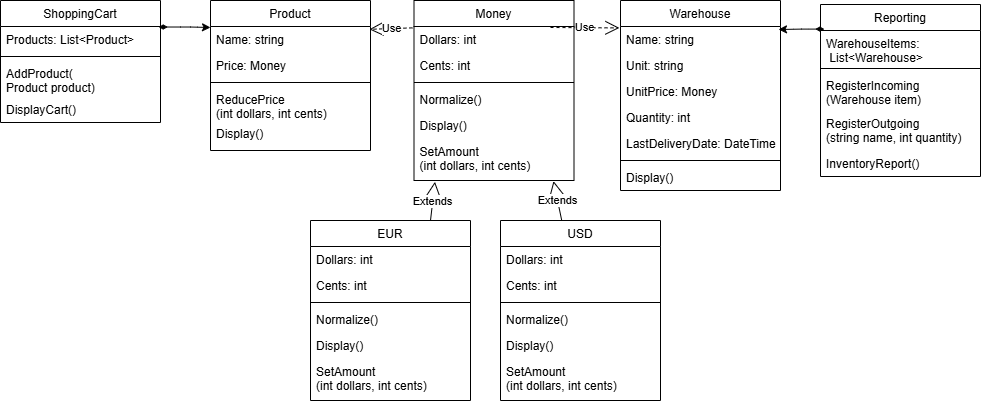

The diagram above was exported from draw.io. Its source (the exported page's mxGraphModel, read from the mxfile embedded in the PNG):
<mxGraphModel dx="1418" dy="736" grid="1" gridSize="10" guides="1" tooltips="1" connect="1" arrows="1" fold="1" page="1" pageScale="1" pageWidth="827" pageHeight="1169" math="0" shadow="0">
  <root>
    <mxCell id="WIyWlLk6GJQsqaUBKTNV-0" />
    <mxCell id="WIyWlLk6GJQsqaUBKTNV-1" parent="WIyWlLk6GJQsqaUBKTNV-0" />
    <mxCell id="zkfFHV4jXpPFQw0GAbJ--17" value="Money" style="swimlane;fontStyle=0;align=center;verticalAlign=top;childLayout=stackLayout;horizontal=1;startSize=26;horizontalStack=0;resizeParent=1;resizeLast=0;collapsible=1;marginBottom=0;rounded=0;shadow=0;strokeWidth=1;" parent="WIyWlLk6GJQsqaUBKTNV-1" vertex="1">
      <mxGeometry x="413.5" y="320" width="160" height="180" as="geometry">
        <mxRectangle x="550" y="140" width="160" height="26" as="alternateBounds" />
      </mxGeometry>
    </mxCell>
    <mxCell id="zkfFHV4jXpPFQw0GAbJ--18" value="Dollars: int" style="text;align=left;verticalAlign=top;spacingLeft=4;spacingRight=4;overflow=hidden;rotatable=0;points=[[0,0.5],[1,0.5]];portConstraint=eastwest;" parent="zkfFHV4jXpPFQw0GAbJ--17" vertex="1">
      <mxGeometry y="26" width="160" height="26" as="geometry" />
    </mxCell>
    <mxCell id="zkfFHV4jXpPFQw0GAbJ--19" value="Cents: int" style="text;align=left;verticalAlign=top;spacingLeft=4;spacingRight=4;overflow=hidden;rotatable=0;points=[[0,0.5],[1,0.5]];portConstraint=eastwest;rounded=0;shadow=0;html=0;" parent="zkfFHV4jXpPFQw0GAbJ--17" vertex="1">
      <mxGeometry y="52" width="160" height="26" as="geometry" />
    </mxCell>
    <mxCell id="zkfFHV4jXpPFQw0GAbJ--23" value="" style="line;html=1;strokeWidth=1;align=left;verticalAlign=middle;spacingTop=-1;spacingLeft=3;spacingRight=3;rotatable=0;labelPosition=right;points=[];portConstraint=eastwest;" parent="zkfFHV4jXpPFQw0GAbJ--17" vertex="1">
      <mxGeometry y="78" width="160" height="8" as="geometry" />
    </mxCell>
    <mxCell id="zkfFHV4jXpPFQw0GAbJ--24" value="Normalize()" style="text;align=left;verticalAlign=top;spacingLeft=4;spacingRight=4;overflow=hidden;rotatable=0;points=[[0,0.5],[1,0.5]];portConstraint=eastwest;" parent="zkfFHV4jXpPFQw0GAbJ--17" vertex="1">
      <mxGeometry y="86" width="160" height="26" as="geometry" />
    </mxCell>
    <mxCell id="zkfFHV4jXpPFQw0GAbJ--25" value="Display()" style="text;align=left;verticalAlign=top;spacingLeft=4;spacingRight=4;overflow=hidden;rotatable=0;points=[[0,0.5],[1,0.5]];portConstraint=eastwest;" parent="zkfFHV4jXpPFQw0GAbJ--17" vertex="1">
      <mxGeometry y="112" width="160" height="26" as="geometry" />
    </mxCell>
    <mxCell id="BN53Nru0uiy-R2oZk1Ck-38" value="SetAmount&#10;(int dollars, int cents)" style="text;align=left;verticalAlign=top;spacingLeft=4;spacingRight=4;overflow=hidden;rotatable=0;points=[[0,0.5],[1,0.5]];portConstraint=eastwest;" parent="zkfFHV4jXpPFQw0GAbJ--17" vertex="1">
      <mxGeometry y="138" width="160" height="42" as="geometry" />
    </mxCell>
    <mxCell id="BN53Nru0uiy-R2oZk1Ck-0" value="Product" style="swimlane;fontStyle=0;align=center;verticalAlign=top;childLayout=stackLayout;horizontal=1;startSize=26;horizontalStack=0;resizeParent=1;resizeLast=0;collapsible=1;marginBottom=0;rounded=0;shadow=0;strokeWidth=1;" parent="WIyWlLk6GJQsqaUBKTNV-1" vertex="1">
      <mxGeometry x="210" y="320" width="160" height="150" as="geometry">
        <mxRectangle x="550" y="140" width="160" height="26" as="alternateBounds" />
      </mxGeometry>
    </mxCell>
    <mxCell id="BN53Nru0uiy-R2oZk1Ck-1" value="Name: string" style="text;align=left;verticalAlign=top;spacingLeft=4;spacingRight=4;overflow=hidden;rotatable=0;points=[[0,0.5],[1,0.5]];portConstraint=eastwest;" parent="BN53Nru0uiy-R2oZk1Ck-0" vertex="1">
      <mxGeometry y="26" width="160" height="26" as="geometry" />
    </mxCell>
    <mxCell id="BN53Nru0uiy-R2oZk1Ck-2" value="Price: Money" style="text;align=left;verticalAlign=top;spacingLeft=4;spacingRight=4;overflow=hidden;rotatable=0;points=[[0,0.5],[1,0.5]];portConstraint=eastwest;rounded=0;shadow=0;html=0;" parent="BN53Nru0uiy-R2oZk1Ck-0" vertex="1">
      <mxGeometry y="52" width="160" height="26" as="geometry" />
    </mxCell>
    <mxCell id="BN53Nru0uiy-R2oZk1Ck-6" value="" style="line;html=1;strokeWidth=1;align=left;verticalAlign=middle;spacingTop=-1;spacingLeft=3;spacingRight=3;rotatable=0;labelPosition=right;points=[];portConstraint=eastwest;" parent="BN53Nru0uiy-R2oZk1Ck-0" vertex="1">
      <mxGeometry y="78" width="160" height="8" as="geometry" />
    </mxCell>
    <mxCell id="BN53Nru0uiy-R2oZk1Ck-7" value="ReducePrice&#10;(int dollars, int cents)" style="text;align=left;verticalAlign=top;spacingLeft=4;spacingRight=4;overflow=hidden;rotatable=0;points=[[0,0.5],[1,0.5]];portConstraint=eastwest;" parent="BN53Nru0uiy-R2oZk1Ck-0" vertex="1">
      <mxGeometry y="86" width="160" height="34" as="geometry" />
    </mxCell>
    <mxCell id="BN53Nru0uiy-R2oZk1Ck-8" value="Display()" style="text;align=left;verticalAlign=top;spacingLeft=4;spacingRight=4;overflow=hidden;rotatable=0;points=[[0,0.5],[1,0.5]];portConstraint=eastwest;" parent="BN53Nru0uiy-R2oZk1Ck-0" vertex="1">
      <mxGeometry y="120" width="160" height="26" as="geometry" />
    </mxCell>
    <mxCell id="BN53Nru0uiy-R2oZk1Ck-9" value="Warehouse" style="swimlane;fontStyle=0;align=center;verticalAlign=top;childLayout=stackLayout;horizontal=1;startSize=26;horizontalStack=0;resizeParent=1;resizeLast=0;collapsible=1;marginBottom=0;rounded=0;shadow=0;strokeWidth=1;" parent="WIyWlLk6GJQsqaUBKTNV-1" vertex="1">
      <mxGeometry x="620" y="320" width="160" height="190" as="geometry">
        <mxRectangle x="550" y="140" width="160" height="26" as="alternateBounds" />
      </mxGeometry>
    </mxCell>
    <mxCell id="BN53Nru0uiy-R2oZk1Ck-10" value="Name: string" style="text;align=left;verticalAlign=top;spacingLeft=4;spacingRight=4;overflow=hidden;rotatable=0;points=[[0,0.5],[1,0.5]];portConstraint=eastwest;" parent="BN53Nru0uiy-R2oZk1Ck-9" vertex="1">
      <mxGeometry y="26" width="160" height="26" as="geometry" />
    </mxCell>
    <mxCell id="BN53Nru0uiy-R2oZk1Ck-11" value="Unit: string" style="text;align=left;verticalAlign=top;spacingLeft=4;spacingRight=4;overflow=hidden;rotatable=0;points=[[0,0.5],[1,0.5]];portConstraint=eastwest;rounded=0;shadow=0;html=0;" parent="BN53Nru0uiy-R2oZk1Ck-9" vertex="1">
      <mxGeometry y="52" width="160" height="26" as="geometry" />
    </mxCell>
    <mxCell id="BN53Nru0uiy-R2oZk1Ck-12" value="UnitPrice: Money" style="text;align=left;verticalAlign=top;spacingLeft=4;spacingRight=4;overflow=hidden;rotatable=0;points=[[0,0.5],[1,0.5]];portConstraint=eastwest;rounded=0;shadow=0;html=0;" parent="BN53Nru0uiy-R2oZk1Ck-9" vertex="1">
      <mxGeometry y="78" width="160" height="26" as="geometry" />
    </mxCell>
    <mxCell id="BN53Nru0uiy-R2oZk1Ck-13" value="Quantity: int" style="text;align=left;verticalAlign=top;spacingLeft=4;spacingRight=4;overflow=hidden;rotatable=0;points=[[0,0.5],[1,0.5]];portConstraint=eastwest;rounded=0;shadow=0;html=0;" parent="BN53Nru0uiy-R2oZk1Ck-9" vertex="1">
      <mxGeometry y="104" width="160" height="26" as="geometry" />
    </mxCell>
    <mxCell id="BN53Nru0uiy-R2oZk1Ck-14" value="LastDeliveryDate: DateTime" style="text;align=left;verticalAlign=top;spacingLeft=4;spacingRight=4;overflow=hidden;rotatable=0;points=[[0,0.5],[1,0.5]];portConstraint=eastwest;rounded=0;shadow=0;html=0;" parent="BN53Nru0uiy-R2oZk1Ck-9" vertex="1">
      <mxGeometry y="130" width="160" height="26" as="geometry" />
    </mxCell>
    <mxCell id="BN53Nru0uiy-R2oZk1Ck-15" value="" style="line;html=1;strokeWidth=1;align=left;verticalAlign=middle;spacingTop=-1;spacingLeft=3;spacingRight=3;rotatable=0;labelPosition=right;points=[];portConstraint=eastwest;" parent="BN53Nru0uiy-R2oZk1Ck-9" vertex="1">
      <mxGeometry y="156" width="160" height="8" as="geometry" />
    </mxCell>
    <mxCell id="BN53Nru0uiy-R2oZk1Ck-16" value="Display()" style="text;align=left;verticalAlign=top;spacingLeft=4;spacingRight=4;overflow=hidden;rotatable=0;points=[[0,0.5],[1,0.5]];portConstraint=eastwest;" parent="BN53Nru0uiy-R2oZk1Ck-9" vertex="1">
      <mxGeometry y="164" width="160" height="26" as="geometry" />
    </mxCell>
    <mxCell id="BN53Nru0uiy-R2oZk1Ck-18" value="Reporting" style="swimlane;fontStyle=0;align=center;verticalAlign=top;childLayout=stackLayout;horizontal=1;startSize=26;horizontalStack=0;resizeParent=1;resizeLast=0;collapsible=1;marginBottom=0;rounded=0;shadow=0;strokeWidth=1;" parent="WIyWlLk6GJQsqaUBKTNV-1" vertex="1">
      <mxGeometry x="820" y="324" width="160" height="172" as="geometry">
        <mxRectangle x="550" y="140" width="160" height="26" as="alternateBounds" />
      </mxGeometry>
    </mxCell>
    <mxCell id="BN53Nru0uiy-R2oZk1Ck-19" value="WarehouseItems:&#10; List&lt;Warehouse&gt;" style="text;align=left;verticalAlign=top;spacingLeft=4;spacingRight=4;overflow=hidden;rotatable=0;points=[[0,0.5],[1,0.5]];portConstraint=eastwest;" parent="BN53Nru0uiy-R2oZk1Ck-18" vertex="1">
      <mxGeometry y="26" width="160" height="34" as="geometry" />
    </mxCell>
    <mxCell id="BN53Nru0uiy-R2oZk1Ck-24" value="" style="line;html=1;strokeWidth=1;align=left;verticalAlign=middle;spacingTop=-1;spacingLeft=3;spacingRight=3;rotatable=0;labelPosition=right;points=[];portConstraint=eastwest;" parent="BN53Nru0uiy-R2oZk1Ck-18" vertex="1">
      <mxGeometry y="60" width="160" height="8" as="geometry" />
    </mxCell>
    <mxCell id="BN53Nru0uiy-R2oZk1Ck-25" value="RegisterIncoming&#10;(Warehouse item)" style="text;align=left;verticalAlign=top;spacingLeft=4;spacingRight=4;overflow=hidden;rotatable=0;points=[[0,0.5],[1,0.5]];portConstraint=eastwest;" parent="BN53Nru0uiy-R2oZk1Ck-18" vertex="1">
      <mxGeometry y="68" width="160" height="38" as="geometry" />
    </mxCell>
    <mxCell id="BN53Nru0uiy-R2oZk1Ck-26" value="RegisterOutgoing&#10;(string name, int quantity)" style="text;align=left;verticalAlign=top;spacingLeft=4;spacingRight=4;overflow=hidden;rotatable=0;points=[[0,0.5],[1,0.5]];portConstraint=eastwest;" parent="BN53Nru0uiy-R2oZk1Ck-18" vertex="1">
      <mxGeometry y="106" width="160" height="40" as="geometry" />
    </mxCell>
    <mxCell id="BN53Nru0uiy-R2oZk1Ck-23" value="InventoryReport()" style="text;align=left;verticalAlign=top;spacingLeft=4;spacingRight=4;overflow=hidden;rotatable=0;points=[[0,0.5],[1,0.5]];portConstraint=eastwest;rounded=0;shadow=0;html=0;" parent="BN53Nru0uiy-R2oZk1Ck-18" vertex="1">
      <mxGeometry y="146" width="160" height="26" as="geometry" />
    </mxCell>
    <mxCell id="BN53Nru0uiy-R2oZk1Ck-27" value="ShoppingCart" style="swimlane;fontStyle=0;align=center;verticalAlign=top;childLayout=stackLayout;horizontal=1;startSize=26;horizontalStack=0;resizeParent=1;resizeLast=0;collapsible=1;marginBottom=0;rounded=0;shadow=0;strokeWidth=1;" parent="WIyWlLk6GJQsqaUBKTNV-1" vertex="1">
      <mxGeometry y="320" width="160" height="122" as="geometry">
        <mxRectangle x="550" y="140" width="160" height="26" as="alternateBounds" />
      </mxGeometry>
    </mxCell>
    <mxCell id="BN53Nru0uiy-R2oZk1Ck-28" value="Products: List&lt;Product&gt;" style="text;align=left;verticalAlign=top;spacingLeft=4;spacingRight=4;overflow=hidden;rotatable=0;points=[[0,0.5],[1,0.5]];portConstraint=eastwest;" parent="BN53Nru0uiy-R2oZk1Ck-27" vertex="1">
      <mxGeometry y="26" width="160" height="26" as="geometry" />
    </mxCell>
    <mxCell id="BN53Nru0uiy-R2oZk1Ck-33" value="" style="line;html=1;strokeWidth=1;align=left;verticalAlign=middle;spacingTop=-1;spacingLeft=3;spacingRight=3;rotatable=0;labelPosition=right;points=[];portConstraint=eastwest;" parent="BN53Nru0uiy-R2oZk1Ck-27" vertex="1">
      <mxGeometry y="52" width="160" height="8" as="geometry" />
    </mxCell>
    <mxCell id="BN53Nru0uiy-R2oZk1Ck-34" value="AddProduct(&#10;Product product)" style="text;align=left;verticalAlign=top;spacingLeft=4;spacingRight=4;overflow=hidden;rotatable=0;points=[[0,0.5],[1,0.5]];portConstraint=eastwest;" parent="BN53Nru0uiy-R2oZk1Ck-27" vertex="1">
      <mxGeometry y="60" width="160" height="36" as="geometry" />
    </mxCell>
    <mxCell id="BN53Nru0uiy-R2oZk1Ck-35" value="DisplayCart()" style="text;align=left;verticalAlign=top;spacingLeft=4;spacingRight=4;overflow=hidden;rotatable=0;points=[[0,0.5],[1,0.5]];portConstraint=eastwest;" parent="BN53Nru0uiy-R2oZk1Ck-27" vertex="1">
      <mxGeometry y="96" width="160" height="26" as="geometry" />
    </mxCell>
    <mxCell id="BN53Nru0uiy-R2oZk1Ck-54" value="USD" style="swimlane;fontStyle=0;align=center;verticalAlign=top;childLayout=stackLayout;horizontal=1;startSize=26;horizontalStack=0;resizeParent=1;resizeLast=0;collapsible=1;marginBottom=0;rounded=0;shadow=0;strokeWidth=1;" parent="WIyWlLk6GJQsqaUBKTNV-1" vertex="1">
      <mxGeometry x="500" y="540" width="160" height="180" as="geometry">
        <mxRectangle x="550" y="140" width="160" height="26" as="alternateBounds" />
      </mxGeometry>
    </mxCell>
    <mxCell id="BN53Nru0uiy-R2oZk1Ck-55" value="Dollars: int" style="text;align=left;verticalAlign=top;spacingLeft=4;spacingRight=4;overflow=hidden;rotatable=0;points=[[0,0.5],[1,0.5]];portConstraint=eastwest;" parent="BN53Nru0uiy-R2oZk1Ck-54" vertex="1">
      <mxGeometry y="26" width="160" height="26" as="geometry" />
    </mxCell>
    <mxCell id="BN53Nru0uiy-R2oZk1Ck-56" value="Cents: int" style="text;align=left;verticalAlign=top;spacingLeft=4;spacingRight=4;overflow=hidden;rotatable=0;points=[[0,0.5],[1,0.5]];portConstraint=eastwest;rounded=0;shadow=0;html=0;" parent="BN53Nru0uiy-R2oZk1Ck-54" vertex="1">
      <mxGeometry y="52" width="160" height="26" as="geometry" />
    </mxCell>
    <mxCell id="BN53Nru0uiy-R2oZk1Ck-57" value="" style="line;html=1;strokeWidth=1;align=left;verticalAlign=middle;spacingTop=-1;spacingLeft=3;spacingRight=3;rotatable=0;labelPosition=right;points=[];portConstraint=eastwest;" parent="BN53Nru0uiy-R2oZk1Ck-54" vertex="1">
      <mxGeometry y="78" width="160" height="8" as="geometry" />
    </mxCell>
    <mxCell id="BN53Nru0uiy-R2oZk1Ck-58" value="Normalize()" style="text;align=left;verticalAlign=top;spacingLeft=4;spacingRight=4;overflow=hidden;rotatable=0;points=[[0,0.5],[1,0.5]];portConstraint=eastwest;" parent="BN53Nru0uiy-R2oZk1Ck-54" vertex="1">
      <mxGeometry y="86" width="160" height="26" as="geometry" />
    </mxCell>
    <mxCell id="BN53Nru0uiy-R2oZk1Ck-59" value="Display()" style="text;align=left;verticalAlign=top;spacingLeft=4;spacingRight=4;overflow=hidden;rotatable=0;points=[[0,0.5],[1,0.5]];portConstraint=eastwest;" parent="BN53Nru0uiy-R2oZk1Ck-54" vertex="1">
      <mxGeometry y="112" width="160" height="26" as="geometry" />
    </mxCell>
    <mxCell id="BN53Nru0uiy-R2oZk1Ck-60" value="SetAmount&#10;(int dollars, int cents)" style="text;align=left;verticalAlign=top;spacingLeft=4;spacingRight=4;overflow=hidden;rotatable=0;points=[[0,0.5],[1,0.5]];portConstraint=eastwest;" parent="BN53Nru0uiy-R2oZk1Ck-54" vertex="1">
      <mxGeometry y="138" width="160" height="42" as="geometry" />
    </mxCell>
    <mxCell id="BN53Nru0uiy-R2oZk1Ck-61" value="EUR" style="swimlane;fontStyle=0;align=center;verticalAlign=top;childLayout=stackLayout;horizontal=1;startSize=26;horizontalStack=0;resizeParent=1;resizeLast=0;collapsible=1;marginBottom=0;rounded=0;shadow=0;strokeWidth=1;" parent="WIyWlLk6GJQsqaUBKTNV-1" vertex="1">
      <mxGeometry x="310" y="540" width="160" height="180" as="geometry">
        <mxRectangle x="550" y="140" width="160" height="26" as="alternateBounds" />
      </mxGeometry>
    </mxCell>
    <mxCell id="BN53Nru0uiy-R2oZk1Ck-62" value="Dollars: int" style="text;align=left;verticalAlign=top;spacingLeft=4;spacingRight=4;overflow=hidden;rotatable=0;points=[[0,0.5],[1,0.5]];portConstraint=eastwest;" parent="BN53Nru0uiy-R2oZk1Ck-61" vertex="1">
      <mxGeometry y="26" width="160" height="26" as="geometry" />
    </mxCell>
    <mxCell id="BN53Nru0uiy-R2oZk1Ck-63" value="Cents: int" style="text;align=left;verticalAlign=top;spacingLeft=4;spacingRight=4;overflow=hidden;rotatable=0;points=[[0,0.5],[1,0.5]];portConstraint=eastwest;rounded=0;shadow=0;html=0;" parent="BN53Nru0uiy-R2oZk1Ck-61" vertex="1">
      <mxGeometry y="52" width="160" height="26" as="geometry" />
    </mxCell>
    <mxCell id="BN53Nru0uiy-R2oZk1Ck-64" value="" style="line;html=1;strokeWidth=1;align=left;verticalAlign=middle;spacingTop=-1;spacingLeft=3;spacingRight=3;rotatable=0;labelPosition=right;points=[];portConstraint=eastwest;" parent="BN53Nru0uiy-R2oZk1Ck-61" vertex="1">
      <mxGeometry y="78" width="160" height="8" as="geometry" />
    </mxCell>
    <mxCell id="BN53Nru0uiy-R2oZk1Ck-65" value="Normalize()" style="text;align=left;verticalAlign=top;spacingLeft=4;spacingRight=4;overflow=hidden;rotatable=0;points=[[0,0.5],[1,0.5]];portConstraint=eastwest;" parent="BN53Nru0uiy-R2oZk1Ck-61" vertex="1">
      <mxGeometry y="86" width="160" height="26" as="geometry" />
    </mxCell>
    <mxCell id="BN53Nru0uiy-R2oZk1Ck-66" value="Display()" style="text;align=left;verticalAlign=top;spacingLeft=4;spacingRight=4;overflow=hidden;rotatable=0;points=[[0,0.5],[1,0.5]];portConstraint=eastwest;" parent="BN53Nru0uiy-R2oZk1Ck-61" vertex="1">
      <mxGeometry y="112" width="160" height="26" as="geometry" />
    </mxCell>
    <mxCell id="BN53Nru0uiy-R2oZk1Ck-67" value="SetAmount&#10;(int dollars, int cents)" style="text;align=left;verticalAlign=top;spacingLeft=4;spacingRight=4;overflow=hidden;rotatable=0;points=[[0,0.5],[1,0.5]];portConstraint=eastwest;" parent="BN53Nru0uiy-R2oZk1Ck-61" vertex="1">
      <mxGeometry y="138" width="160" height="42" as="geometry" />
    </mxCell>
    <mxCell id="BN53Nru0uiy-R2oZk1Ck-86" value="Extends" style="endArrow=block;endSize=16;endFill=0;html=1;rounded=0;entryX=0.131;entryY=1.031;entryDx=0;entryDy=0;entryPerimeter=0;exitX=0.75;exitY=0;exitDx=0;exitDy=0;" parent="WIyWlLk6GJQsqaUBKTNV-1" source="BN53Nru0uiy-R2oZk1Ck-61" target="BN53Nru0uiy-R2oZk1Ck-38" edge="1">
      <mxGeometry width="160" relative="1" as="geometry">
        <mxPoint x="411" y="540" as="sourcePoint" />
        <mxPoint x="410" y="520" as="targetPoint" />
      </mxGeometry>
    </mxCell>
    <mxCell id="BN53Nru0uiy-R2oZk1Ck-88" value="Extends" style="endArrow=block;endSize=16;endFill=0;html=1;rounded=0;entryX=0.872;entryY=1.014;entryDx=0;entryDy=0;entryPerimeter=0;" parent="WIyWlLk6GJQsqaUBKTNV-1" source="BN53Nru0uiy-R2oZk1Ck-54" target="BN53Nru0uiy-R2oZk1Ck-38" edge="1">
      <mxGeometry width="160" relative="1" as="geometry">
        <mxPoint x="527" y="542" as="sourcePoint" />
        <mxPoint x="520" y="510" as="targetPoint" />
      </mxGeometry>
    </mxCell>
    <mxCell id="BN53Nru0uiy-R2oZk1Ck-93" value="Use" style="endArrow=open;endSize=12;dashed=1;html=1;rounded=0;exitX=-0.01;exitY=0.053;exitDx=0;exitDy=0;exitPerimeter=0;entryX=0.993;entryY=0.108;entryDx=0;entryDy=0;entryPerimeter=0;" parent="WIyWlLk6GJQsqaUBKTNV-1" source="zkfFHV4jXpPFQw0GAbJ--18" target="BN53Nru0uiy-R2oZk1Ck-1" edge="1">
      <mxGeometry x="-0.0088" width="160" relative="1" as="geometry">
        <mxPoint x="168" y="358" as="sourcePoint" />
        <mxPoint x="210" y="359" as="targetPoint" />
        <mxPoint as="offset" />
      </mxGeometry>
    </mxCell>
    <mxCell id="BN53Nru0uiy-R2oZk1Ck-94" value="Use" style="endArrow=open;endSize=12;dashed=1;html=1;rounded=0;entryX=-0.007;entryY=0.054;entryDx=0;entryDy=0;entryPerimeter=0;" parent="WIyWlLk6GJQsqaUBKTNV-1" target="BN53Nru0uiy-R2oZk1Ck-10" edge="1">
      <mxGeometry x="-0.0088" width="160" relative="1" as="geometry">
        <mxPoint x="550" y="347" as="sourcePoint" />
        <mxPoint x="210" y="359" as="targetPoint" />
        <mxPoint as="offset" />
      </mxGeometry>
    </mxCell>
    <mxCell id="BN53Nru0uiy-R2oZk1Ck-100" style="edgeStyle=elbowEdgeStyle;startArrow=diamondThin;exitX=0.024;exitY=0.143;exitDx=0;exitDy=0;exitPerimeter=0;" parent="WIyWlLk6GJQsqaUBKTNV-1" source="BN53Nru0uiy-R2oZk1Ck-18" edge="1">
      <mxGeometry relative="1" as="geometry">
        <mxPoint x="710" y="40" as="sourcePoint" />
        <mxPoint x="778" y="349" as="targetPoint" />
        <Array as="points">
          <mxPoint x="801" y="350" />
        </Array>
      </mxGeometry>
    </mxCell>
    <mxCell id="BN53Nru0uiy-R2oZk1Ck-102" style="edgeStyle=elbowEdgeStyle;startArrow=diamondThin;exitX=0.989;exitY=0.02;exitDx=0;exitDy=0;exitPerimeter=0;" parent="WIyWlLk6GJQsqaUBKTNV-1" source="BN53Nru0uiy-R2oZk1Ck-28" edge="1">
      <mxGeometry relative="1" as="geometry">
        <mxPoint x="150" y="350" as="sourcePoint" />
        <mxPoint x="210" y="347" as="targetPoint" />
        <Array as="points">
          <mxPoint x="190" y="360" />
        </Array>
      </mxGeometry>
    </mxCell>
  </root>
</mxGraphModel>